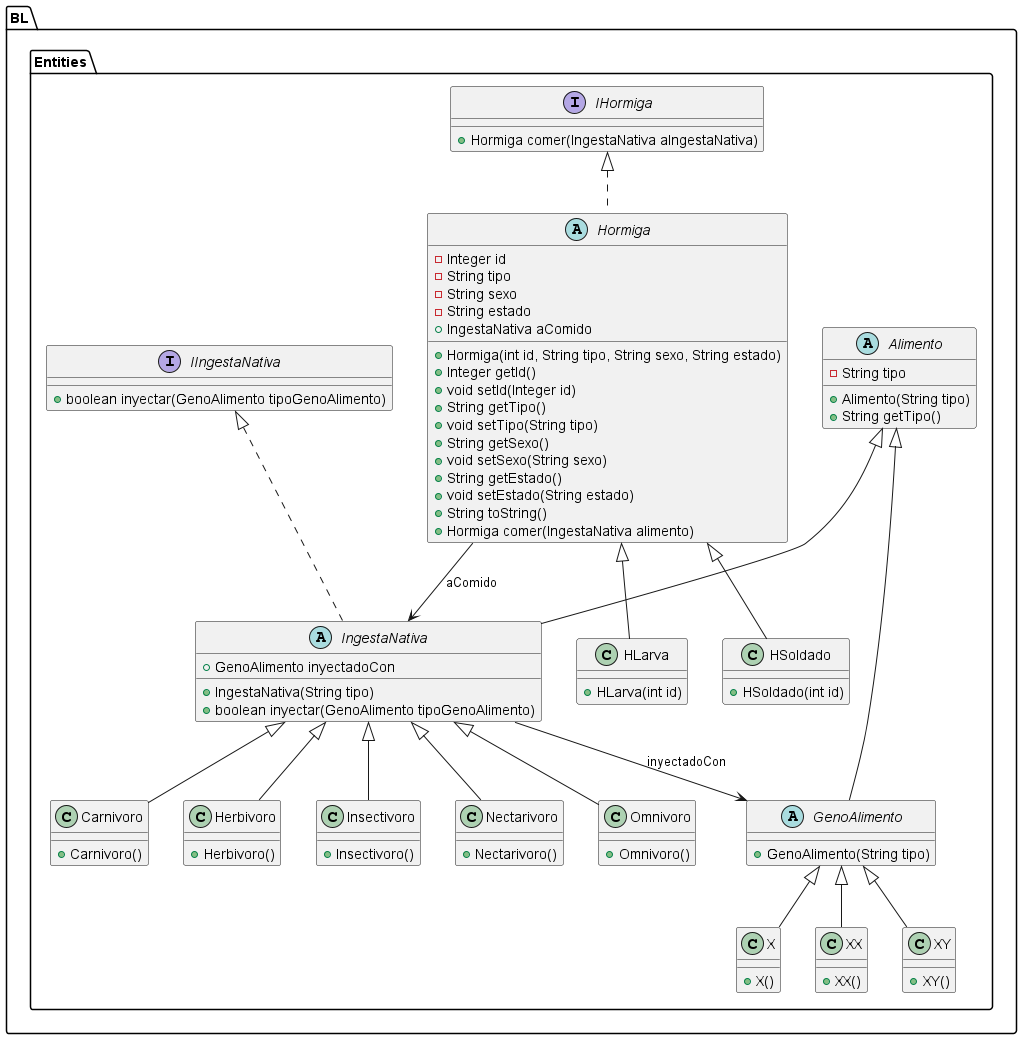

The diagram above was rendered by PlantUML. Its source (embedded in the PNG):
@startuml

package BL.Entities {

    abstract class Alimento {
        - String tipo
        + Alimento(String tipo)
        + String getTipo()
    }

    class Carnivoro extends IngestaNativa {
        + Carnivoro()
    }

    abstract class GenoAlimento extends Alimento {
        + GenoAlimento(String tipo)
    }

    class Herbivoro extends IngestaNativa {
        + Herbivoro()
    }

    class HLarva extends Hormiga {
        + HLarva(int id)
    }

    abstract class Hormiga implements IHormiga {
        - Integer id
        - String tipo
        - String sexo
        - String estado
        + IngestaNativa aComido
        + Hormiga(int id, String tipo, String sexo, String estado)
        + Integer getId()
        + void setId(Integer id)
        + String getTipo()
        + void setTipo(String tipo)
        + String getSexo()
        + void setSexo(String sexo)
        + String getEstado()
        + void setEstado(String estado)
        + String toString()
        + Hormiga comer(IngestaNativa alimento)
    }

    class HSoldado extends Hormiga {
        + HSoldado(int id)
    }

    interface IHormiga {
        + Hormiga comer(IngestaNativa aIngestaNativa)
    }

    interface IIngestaNativa {
        + boolean inyectar(GenoAlimento tipoGenoAlimento)
    }

    abstract class IngestaNativa extends Alimento implements IIngestaNativa {
        + GenoAlimento inyectadoCon
        + IngestaNativa(String tipo)
        + boolean inyectar(GenoAlimento tipoGenoAlimento)
    }

    class Insectivoro extends IngestaNativa {
        + Insectivoro()
    }

    class Nectarivoro extends IngestaNativa {
        + Nectarivoro()
    }

    class Omnivoro extends IngestaNativa {
        + Omnivoro()
    }

    class X extends GenoAlimento {
        + X()
    }

    class XX extends GenoAlimento {
        + XX()
    }

    class XY extends GenoAlimento {
        + XY()
    }

    Hormiga --> IngestaNativa : aComido
    IngestaNativa --> GenoAlimento : inyectadoCon
}

@enduml